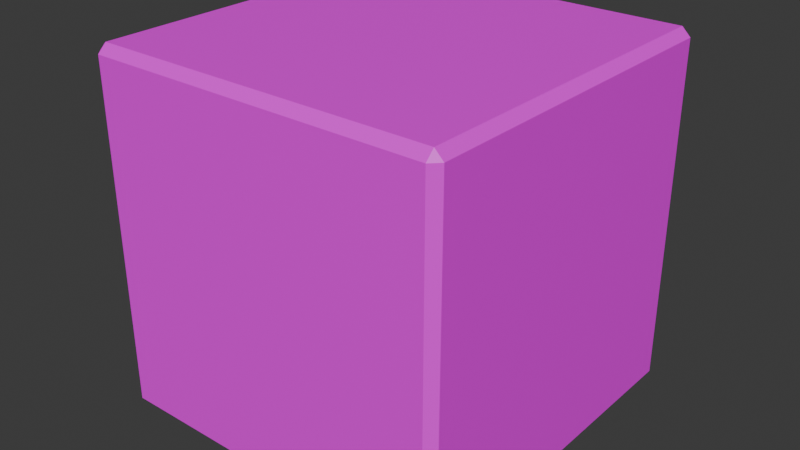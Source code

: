 # Source: letter_cube.blend  (saved by Blender 5.0.119; exported with 4.5.12 LTS)
import bpy
from mathutils import Matrix  # noqa: F401  (used for matrix-valued properties, if any)

bpy.ops.wm.read_factory_settings(use_empty=True)
scene = bpy.context.scene
scene.name = 'Scene'

# ---- collections
col_collection = bpy.data.collections.new('Collection'); scene.collection.children.link(col_collection)

# ---- images (referenced by path relative to the original .blend; pixels are not part of the script)
import os
ASSET_DIR = os.environ.get("B2B_ASSET_DIR", "")  # directory of the original .blend (textures are referenced by path, not embedded)
HERE = os.path.dirname(os.path.abspath(__file__))  # packed textures are extracted next to this script under _unpacked/

def load_image(name, relpath, width, height, colorspace="sRGB"):
    """Load a texture the original file referenced (path relative to the .blend, or extracted next to this script)."""
    p = next((c for c in (os.path.join(HERE, relpath), os.path.join(ASSET_DIR, relpath)) if relpath and os.path.exists(c)), "")
    if p:
        img = bpy.data.images.load(p, check_existing=True)
        img.name = name
    else:  # same state as the original file: an image datablock whose file is absent (Cycles renders it pink)
        img = bpy.data.images.new(name, width, height)
        img.source = "FILE"
        img.filepath = "//" + (relpath or name)
    img.colorspace_settings.name = colorspace
    return img
img_letter_cube_albedo_png = load_image('letter_cube_albedo.png', 'letter_cube_albedo.png', 1024, 1024, 'sRGB')

# ---- materials (node trees are filled in below, after node groups)
mat_material = bpy.data.materials.new('Material')
mat_material.alpha_threshold = 0.0
mat_material.use_backface_culling_lightprobe_volume = False
mat_material.roughness = 0.5
mat_material.line_color = (0.0, 0.0, 0.0, 1.0)

# ---- material node trees
mat_material.use_nodes = True; mat_material.node_tree.nodes.clear()
_N = mat_material.node_tree.nodes; _L = mat_material.node_tree.links
n0 = _N.new('ShaderNodeOutputMaterial'); n0.name = 'Material Output'; n0.location = (200, 100)
n1 = _N.new('ShaderNodeBsdfPrincipled'); n1.name = 'Principled BSDF'; n1.location = (-200, 100)
n2 = _N.new('ShaderNodeTexImage'); n2.name = 'Image Texture'; n2.location = (-490, 80)
n2.image = img_letter_cube_albedo_png
_L.new(n1.outputs[0], n0.inputs[0])
_L.new(n2.outputs[0], n1.inputs[0])
n0.is_active_output = True

# ---- world
world_world = bpy.data.worlds.new('World'); scene.world = world_world
world_world.use_nodes = True; world_world.node_tree.nodes.clear()
_N = world_world.node_tree.nodes; _L = world_world.node_tree.links
n0 = _N.new('ShaderNodeOutputWorld'); n0.name = 'World Output'; n0.location = (200, 100)
n1 = _N.new('ShaderNodeBackground'); n1.name = 'Background'; n1.location = (-200, 100)
n1.inputs[0].default_value = (0.05088, 0.05088, 0.05088, 1.0)
_L.new(n1.outputs[0], n0.inputs[0])
n0.is_active_output = True
world_world.color = (0.05088, 0.05088, 0.05088)
world_world.sun_shadow_jitter_overblur = 0.0

# ---- meshes
me_cube_001 = bpy.data.meshes.new('Cube.001')
me_cube_001.from_pydata([(-0.2857, -0.2857, -0.3), (-0.2857, -0.3, -0.2857), (-0.3, -0.2857, -0.2857), (-0.2857, -0.3, 0.2857), (-0.2857, -0.2857, 0.3), (-0.3, -0.2857, 0.2857), (-0.2857, 0.2857, -0.3), (-0.3, 0.2857, -0.2857), (-0.2857, 0.3, -0.2857), (-0.2857, 0.2857, 0.3), (-0.2857, 0.3, 0.2857), (-0.3, 0.2857, 0.2857), (0.2857, -0.2857, -0.3), (0.3, -0.2857, -0.2857), (0.2857, -0.3, -0.2857), (0.2857, -0.2857, 0.3), (0.2857, -0.3, 0.2857), (0.3, -0.2857, 0.2857), (0.2857, 0.2857, -0.3), (0.2857, 0.3, -0.2857), (0.3, 0.2857, -0.2857), (0.2857, 0.2857, 0.3), (0.3, 0.2857, 0.2857), (0.2857, 0.3, 0.2857)], [], [(0, 1, 2), (3, 4, 5), (6, 7, 8), (9, 10, 11), (12, 13, 14), (15, 16, 17), (18, 19, 20), (21, 22, 23), (6, 0, 2, 7), (1, 3, 5, 2), (4, 9, 11, 5), (10, 8, 7, 11), (18, 6, 8, 19), (9, 21, 23, 10), (22, 20, 19, 23), (12, 18, 20, 13), (21, 15, 17, 22), (16, 14, 13, 17), (0, 12, 14, 1), (15, 4, 3, 16), (6, 18, 12, 0), (2, 5, 11, 7), (14, 16, 3, 1), (21, 9, 4, 15), (8, 10, 23, 19), (20, 22, 17, 13)])
_uv = me_cube_001.uv_layers.new(name='UVMap')
_uv.uv.foreach_set('vector', [0.131, 0.744, 0.131, 0.75, 0.125, 0.744, 0.619, 0.0, 0.625, 0.00597, 0.619, 0.00597, 0.131, 0.506, 0.125, 0.506, 0.131, 0.5, 0.625, 0.248, 0.619, 0.2545, 0.619, 0.244, 0.369, 0.744, 0.3795, 0.744, 0.375, 0.753, 0.628, 0.75, 0.619, 0.756, 0.619, 0.7455, 0.369, 0.506, 0.375, 0.497, 0.3795, 0.506, 0.628, 0.5, 0.619, 0.5045, 0.619, 0.494, 0.131, 0.506, 0.131, 0.744, 0.125, 0.744, 0.125, 0.506, 0.381, 0.0, 0.619, 0.0, 0.619, 0.00597, 0.381, 0.00597, 0.625, 0.00597, 0.625, 0.248, 0.619, 0.244, 0.619, 0.00597, 0.619, 0.2545, 0.381, 0.256, 0.381, 0.244, 0.619, 0.244, 0.369, 0.506, 0.131, 0.506, 0.131, 0.5, 0.375, 0.497, 0.625, 0.248, 0.628, 0.5, 0.619, 0.494, 0.619, 0.2545, 0.619, 0.5045, 0.3795, 0.506, 0.375, 0.497, 0.619, 0.494, 0.369, 0.744, 0.369, 0.506, 0.3795, 0.506, 0.3795, 0.744, 0.628, 0.5, 0.628, 0.75, 0.619, 0.7455, 0.619, 0.5045, 0.619, 0.756, 0.375, 0.753, 0.3795, 0.744, 0.619, 0.7455, 0.131, 0.744, 0.369, 0.744, 0.375, 0.753, 0.131, 0.75, 0.628, 0.75, 0.625, 0.994, 0.619, 0.994, 0.619, 0.756, 0.131, 0.506, 0.369, 0.506, 0.369, 0.744, 0.131, 0.744, 0.381, 0.00597, 0.619, 0.00597, 0.619, 0.244, 0.381, 0.244, 0.375, 0.753, 0.619, 0.756, 0.619, 0.994, 0.381, 0.994, 0.628, 0.5, 0.869, 0.506, 0.869, 0.744, 0.628, 0.75, 0.381, 0.256, 0.619, 0.2545, 0.619, 0.494, 0.375, 0.497, 0.3795, 0.506, 0.619, 0.5045, 0.619, 0.7455, 0.3795, 0.744])
me_cube_001.materials.append(mat_material)
me_cube_001.update()

# ---- objects
ob_cube = bpy.data.objects.new('Cube', me_cube_001)

# ---- transforms, parenting, visibility, modifiers, constraints
ob_cube.location = (0.0, 0.0, 0.0)

# ---- collection membership
col_collection.objects.link(ob_cube)

# ---- scene / render settings (as saved in the file)
scene.frame_start = 1; scene.frame_end = 250; scene.frame_set(1)
scene.render.engine = 'BLENDER_EEVEE_NEXT'
scene.render.bake_bias = 0.0
scene.render.bake_samples = 0
scene.cycles.sampling_pattern = 'TABULATED_SOBOL'
scene.eevee.use_volume_custom_range = False
bpy.context.view_layer.update()

# ---- added for rendering (the .blend has no active camera and no usable light): camera, sun
cam_auto = bpy.data.cameras.new('AutoCamera')
cam_auto.lens = 50.0
cam_auto.sensor_width = 36.0
cam_auto.clip_end = 1000.0
ob_auto_camera = bpy.data.objects.new('AutoCamera', cam_auto)
scene.collection.objects.link(ob_auto_camera)
ob_auto_camera.location = (0.961522, -1.15383, 0.769217)
ob_auto_camera.rotation_euler = (1.09748, -7.21219e-08, 0.694738)
scene.camera = ob_auto_camera
light_auto_sun = bpy.data.lights.new('AutoSun', 'SUN')
light_auto_sun.energy = 3.0
light_auto_sun.angle = 0.0523599
ob_auto_sun = bpy.data.objects.new('AutoSun', light_auto_sun)
scene.collection.objects.link(ob_auto_sun)
ob_auto_sun.rotation_euler = (0.872665, 0.174533, 0.523599)
bpy.context.view_layer.update()
